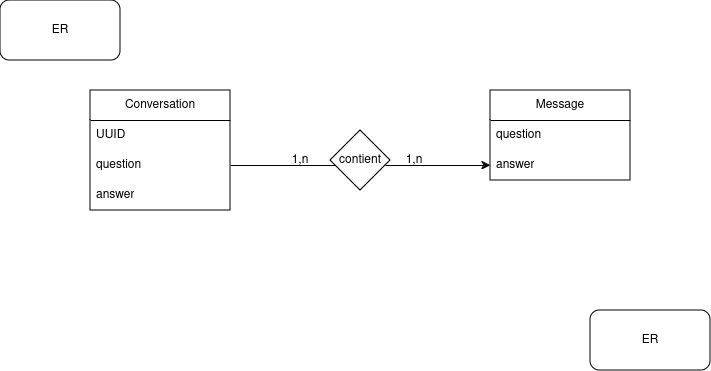

The diagram above was exported from draw.io. Its source (the exported page's mxGraphModel, read from the mxfile embedded in the PNG):
<mxGraphModel dx="1364" dy="795" grid="1" gridSize="10" guides="1" tooltips="1" connect="1" arrows="1" fold="1" page="1" pageScale="1" pageWidth="827" pageHeight="1169" background="#ffffff" math="0" shadow="0">
  <root>
    <mxCell id="0" />
    <mxCell id="1" parent="0" />
    <mxCell id="vuPDGAUzZT61fxMCg6wN-1" value="Conversation" style="swimlane;fontStyle=0;childLayout=stackLayout;horizontal=1;startSize=30;horizontalStack=0;resizeParent=1;resizeParentMax=0;resizeLast=0;collapsible=1;marginBottom=0;whiteSpace=wrap;html=1;" vertex="1" parent="1">
      <mxGeometry x="120" y="120" width="140" height="120" as="geometry" />
    </mxCell>
    <mxCell id="vuPDGAUzZT61fxMCg6wN-2" value="UUID" style="text;strokeColor=none;fillColor=none;align=left;verticalAlign=middle;spacingLeft=4;spacingRight=4;overflow=hidden;points=[[0,0.5],[1,0.5]];portConstraint=eastwest;rotatable=0;whiteSpace=wrap;html=1;" vertex="1" parent="vuPDGAUzZT61fxMCg6wN-1">
      <mxGeometry y="30" width="140" height="30" as="geometry" />
    </mxCell>
    <mxCell id="vuPDGAUzZT61fxMCg6wN-3" value="question" style="text;strokeColor=none;fillColor=none;align=left;verticalAlign=middle;spacingLeft=4;spacingRight=4;overflow=hidden;points=[[0,0.5],[1,0.5]];portConstraint=eastwest;rotatable=0;whiteSpace=wrap;html=1;" vertex="1" parent="vuPDGAUzZT61fxMCg6wN-1">
      <mxGeometry y="60" width="140" height="30" as="geometry" />
    </mxCell>
    <mxCell id="vuPDGAUzZT61fxMCg6wN-4" value="answer" style="text;strokeColor=none;fillColor=none;align=left;verticalAlign=middle;spacingLeft=4;spacingRight=4;overflow=hidden;points=[[0,0.5],[1,0.5]];portConstraint=eastwest;rotatable=0;whiteSpace=wrap;html=1;" vertex="1" parent="vuPDGAUzZT61fxMCg6wN-1">
      <mxGeometry y="90" width="140" height="30" as="geometry" />
    </mxCell>
    <mxCell id="vuPDGAUzZT61fxMCg6wN-5" value="Message" style="swimlane;fontStyle=0;childLayout=stackLayout;horizontal=1;startSize=30;horizontalStack=0;resizeParent=1;resizeParentMax=0;resizeLast=0;collapsible=1;marginBottom=0;whiteSpace=wrap;html=1;" vertex="1" parent="1">
      <mxGeometry x="520" y="120" width="140" height="90" as="geometry" />
    </mxCell>
    <mxCell id="vuPDGAUzZT61fxMCg6wN-6" value="question" style="text;strokeColor=none;fillColor=none;align=left;verticalAlign=middle;spacingLeft=4;spacingRight=4;overflow=hidden;points=[[0,0.5],[1,0.5]];portConstraint=eastwest;rotatable=0;whiteSpace=wrap;html=1;" vertex="1" parent="vuPDGAUzZT61fxMCg6wN-5">
      <mxGeometry y="30" width="140" height="30" as="geometry" />
    </mxCell>
    <mxCell id="vuPDGAUzZT61fxMCg6wN-7" value="answer" style="text;strokeColor=none;fillColor=none;align=left;verticalAlign=middle;spacingLeft=4;spacingRight=4;overflow=hidden;points=[[0,0.5],[1,0.5]];portConstraint=eastwest;rotatable=0;whiteSpace=wrap;html=1;" vertex="1" parent="vuPDGAUzZT61fxMCg6wN-5">
      <mxGeometry y="60" width="140" height="30" as="geometry" />
    </mxCell>
    <mxCell id="vuPDGAUzZT61fxMCg6wN-11" style="edgeStyle=orthogonalEdgeStyle;rounded=0;orthogonalLoop=1;jettySize=auto;html=1;entryX=0;entryY=0.5;entryDx=0;entryDy=0;" edge="1" parent="1" source="vuPDGAUzZT61fxMCg6wN-3" target="vuPDGAUzZT61fxMCg6wN-7">
      <mxGeometry relative="1" as="geometry" />
    </mxCell>
    <mxCell id="vuPDGAUzZT61fxMCg6wN-10" value="contient" style="rhombus;whiteSpace=wrap;html=1;" vertex="1" parent="1">
      <mxGeometry x="360" y="160" width="60" height="60" as="geometry" />
    </mxCell>
    <mxCell id="vuPDGAUzZT61fxMCg6wN-13" value="1,n" style="text;html=1;align=center;verticalAlign=middle;whiteSpace=wrap;rounded=0;" vertex="1" parent="1">
      <mxGeometry x="414" y="175" width="60" height="30" as="geometry" />
    </mxCell>
    <mxCell id="vuPDGAUzZT61fxMCg6wN-14" value="1,n" style="text;html=1;align=center;verticalAlign=middle;whiteSpace=wrap;rounded=0;" vertex="1" parent="1">
      <mxGeometry x="300" y="175" width="60" height="30" as="geometry" />
    </mxCell>
    <mxCell id="vuPDGAUzZT61fxMCg6wN-17" value="ER" style="rounded=1;whiteSpace=wrap;html=1;" vertex="1" parent="1">
      <mxGeometry x="30" y="30" width="120" height="60" as="geometry" />
    </mxCell>
    <mxCell id="vuPDGAUzZT61fxMCg6wN-18" value="ER" style="rounded=1;whiteSpace=wrap;html=1;" vertex="1" parent="1">
      <mxGeometry x="620" y="340" width="120" height="60" as="geometry" />
    </mxCell>
  </root>
</mxGraphModel>